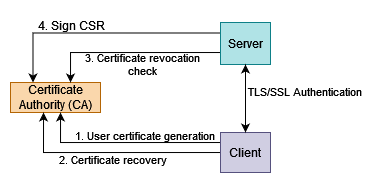

The diagram above was exported from draw.io. Its source (the exported page's mxGraphModel, read from the mxfile embedded in the PNG):
<mxGraphModel dx="813" dy="405" grid="1" gridSize="10" guides="1" tooltips="1" connect="1" arrows="1" fold="1" page="1" pageScale="1" pageWidth="850" pageHeight="1100" math="0" shadow="0">
  <root>
    <mxCell id="0" />
    <mxCell id="1" parent="0" />
    <mxCell id="bB7bC-Qrb0PYWVcd-opf-1" value="Certificate Authority (CA)" style="rounded=0;whiteSpace=wrap;html=1;fillColor=#fad7ac;strokeColor=#b46504;" parent="1" vertex="1">
      <mxGeometry x="300" y="150" width="90" height="30" as="geometry" />
    </mxCell>
    <mxCell id="bB7bC-Qrb0PYWVcd-opf-7" value="" style="edgeStyle=orthogonalEdgeStyle;rounded=0;orthogonalLoop=1;jettySize=auto;html=1;exitX=0;exitY=0.5;exitDx=0;exitDy=0;labelBackgroundColor=none;" parent="1" source="bB7bC-Qrb0PYWVcd-opf-2" target="bB7bC-Qrb0PYWVcd-opf-1" edge="1">
      <mxGeometry x="0.0001" y="-20" relative="1" as="geometry">
        <Array as="points">
          <mxPoint x="510" y="120" />
          <mxPoint x="360" y="120" />
        </Array>
        <mxPoint as="offset" />
      </mxGeometry>
    </mxCell>
    <mxCell id="5MxoAgnR6gPze03G4vQw-1" style="edgeStyle=orthogonalEdgeStyle;rounded=0;orthogonalLoop=1;jettySize=auto;html=1;exitX=0;exitY=0.25;exitDx=0;exitDy=0;entryX=0.25;entryY=0;entryDx=0;entryDy=0;" edge="1" parent="1" source="bB7bC-Qrb0PYWVcd-opf-2" target="bB7bC-Qrb0PYWVcd-opf-1">
      <mxGeometry relative="1" as="geometry" />
    </mxCell>
    <mxCell id="bB7bC-Qrb0PYWVcd-opf-2" value="Server" style="rounded=0;whiteSpace=wrap;html=1;fillColor=#b0e3e6;strokeColor=#0e8088;" parent="1" vertex="1">
      <mxGeometry x="510" y="90" width="50" height="42" as="geometry" />
    </mxCell>
    <mxCell id="bB7bC-Qrb0PYWVcd-opf-4" style="edgeStyle=orthogonalEdgeStyle;rounded=0;orthogonalLoop=1;jettySize=auto;html=1;" parent="1" source="bB7bC-Qrb0PYWVcd-opf-3" target="bB7bC-Qrb0PYWVcd-opf-1" edge="1">
      <mxGeometry relative="1" as="geometry">
        <mxPoint x="460" y="260" as="sourcePoint" />
        <mxPoint x="390" y="220" as="targetPoint" />
        <Array as="points">
          <mxPoint x="350" y="210" />
        </Array>
      </mxGeometry>
    </mxCell>
    <mxCell id="bB7bC-Qrb0PYWVcd-opf-5" value="1. User certificate generation" style="edgeLabel;html=1;align=center;verticalAlign=middle;resizable=0;points=[];labelBackgroundColor=none;rotation=0;" parent="bB7bC-Qrb0PYWVcd-opf-4" vertex="1" connectable="0">
      <mxGeometry x="-0.4706" y="-1" relative="1" as="geometry">
        <mxPoint x="-26" y="-6" as="offset" />
      </mxGeometry>
    </mxCell>
    <mxCell id="bB7bC-Qrb0PYWVcd-opf-6" value="" style="edgeStyle=orthogonalEdgeStyle;rounded=0;orthogonalLoop=1;jettySize=auto;html=1;" parent="1" source="bB7bC-Qrb0PYWVcd-opf-3" edge="1">
      <mxGeometry x="0.0216" y="50" relative="1" as="geometry">
        <mxPoint x="483" y="309.9655172413793" as="sourcePoint" />
        <mxPoint x="333.0344827586207" y="180.0000000000001" as="targetPoint" />
        <Array as="points">
          <mxPoint x="333" y="220" />
        </Array>
        <mxPoint as="offset" />
      </mxGeometry>
    </mxCell>
    <mxCell id="bB7bC-Qrb0PYWVcd-opf-3" value="Client" style="rounded=0;whiteSpace=wrap;html=1;fillColor=#d0cee2;strokeColor=#56517e;" parent="1" vertex="1">
      <mxGeometry x="510" y="200" width="50" height="40" as="geometry" />
    </mxCell>
    <mxCell id="bB7bC-Qrb0PYWVcd-opf-8" value="" style="endArrow=classic;startArrow=classic;html=1;rounded=0;exitX=0.5;exitY=0;exitDx=0;exitDy=0;entryX=0.5;entryY=1;entryDx=0;entryDy=0;" parent="1" source="bB7bC-Qrb0PYWVcd-opf-3" target="bB7bC-Qrb0PYWVcd-opf-2" edge="1">
      <mxGeometry width="50" height="50" relative="1" as="geometry">
        <mxPoint x="370" y="220" as="sourcePoint" />
        <mxPoint x="420" y="170" as="targetPoint" />
      </mxGeometry>
    </mxCell>
    <mxCell id="bB7bC-Qrb0PYWVcd-opf-9" value="TLS/SSL Authentication" style="edgeLabel;html=1;align=center;verticalAlign=middle;resizable=0;points=[];labelBackgroundColor=none;" parent="bB7bC-Qrb0PYWVcd-opf-8" vertex="1" connectable="0">
      <mxGeometry x="0.6602" y="-1" relative="1" as="geometry">
        <mxPoint x="58" y="15" as="offset" />
      </mxGeometry>
    </mxCell>
    <mxCell id="bB7bC-Qrb0PYWVcd-opf-11" value="2. Certificate recovery" style="edgeLabel;html=1;align=center;verticalAlign=middle;resizable=0;points=[];labelBackgroundColor=none;rotation=0;" parent="1" vertex="1" connectable="0">
      <mxGeometry x="400.0044827586205" y="226.99551724137928" as="geometry">
        <mxPoint x="2" as="offset" />
      </mxGeometry>
    </mxCell>
    <mxCell id="bB7bC-Qrb0PYWVcd-opf-12" value="3. Certificate revocation &lt;br&gt;check" style="edgeLabel;html=1;align=center;verticalAlign=middle;resizable=0;points=[];labelBackgroundColor=none;rotation=0;" parent="1" vertex="1" connectable="0">
      <mxGeometry x="430.0044827586205" y="131.99551724137928" as="geometry">
        <mxPoint x="2" as="offset" />
      </mxGeometry>
    </mxCell>
    <mxCell id="5MxoAgnR6gPze03G4vQw-2" value="4. Sign CSR" style="text;html=1;strokeColor=none;fillColor=none;align=center;verticalAlign=middle;whiteSpace=wrap;rounded=0;" vertex="1" parent="1">
      <mxGeometry x="314" y="78" width="95" height="30" as="geometry" />
    </mxCell>
  </root>
</mxGraphModel>